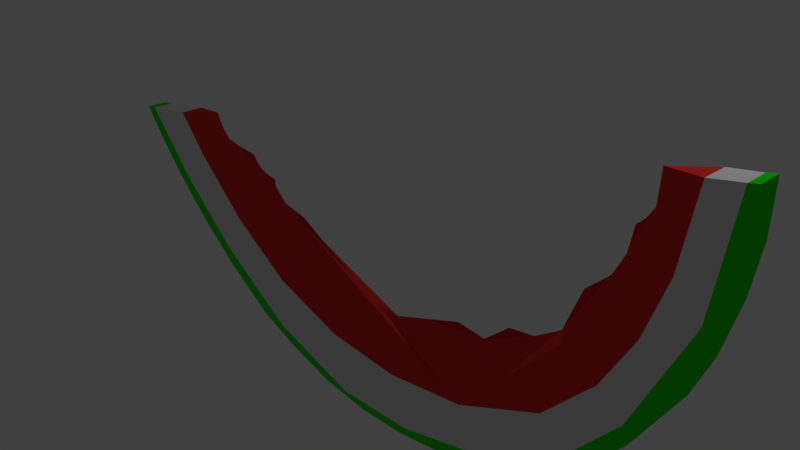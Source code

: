 # Source: organik4.blend  (saved by Blender 2.79.0; exported with 4.5.12 LTS)
import bpy
from mathutils import Matrix  # noqa: F401  (used for matrix-valued properties, if any)

bpy.ops.wm.read_factory_settings(use_empty=True)
scene = bpy.context.scene
scene.name = 'Scene'

# ---- collections
col_collection_1 = bpy.data.collections.new('Collection 1'); scene.collection.children.link(col_collection_1)

# ---- materials (node trees are filled in below, after node groups)
mat_material_001 = bpy.data.materials.new('Material.001')
mat_material_001.alpha_threshold = 0.0
mat_material_001.use_transparent_shadow = False
mat_material_001.diffuse_color = (0.8, 0.03832, 0.03095, 1.0)
mat_material_001.roughness = 0.5
mat_material_002 = bpy.data.materials.new('Material.002')
mat_material_002.alpha_threshold = 0.0
mat_material_002.use_transparent_shadow = False
mat_material_002.roughness = 0.5
mat_material_003 = bpy.data.materials.new('Material.003')
mat_material_003.alpha_threshold = 0.0
mat_material_003.use_transparent_shadow = False
mat_material_003.diffuse_color = (0.01726, 0.8, 0.0, 1.0)
mat_material_003.roughness = 0.5

# ---- material node trees

# ---- world
world_world = bpy.data.worlds.new('World'); scene.world = world_world
world_world.color = (0.05088, 0.05088, 0.05088)
world_world.use_sun_shadow = False
world_world.sun_shadow_jitter_overblur = 0.0
world_world.cycles.sampling_method = 'MANUAL'

# ---- cameras
cam_camera = bpy.data.cameras.new('Camera')
cam_camera.clip_end = 100.0
cam_camera.lens = 35.0
cam_camera.sensor_width = 32.0
cam_camera.sensor_height = 18.0
cam_camera.ortho_scale = 7.314
cam_camera.dof.focus_distance = 0.0
cam_camera.dof.aperture_fstop = 128.0

# ---- lights
light_lamp = bpy.data.lights.new('Lamp', 'POINT')
light_lamp.transmission_factor = 0.0
light_lamp.cutoff_distance = 30.0
light_lamp.energy = 100.0
light_lamp.shadow_buffer_clip_start = 1.001
light_lamp.shadow_soft_size = 0.1
light_lamp.shadow_maximum_resolution = 0.006
light_lamp.use_absolute_resolution = True

# ---- meshes
me_circle = bpy.data.meshes.new('Circle')
me_circle.from_pydata([(-2.215, 0.7719, 0.1758), (-2.607, 0.807, 0.1758), (-2.805, 0.837, 0.1758), (-2.934, 0.951, 0.1758), (-3.075, 1.174, 0.1758), (-3.819, 1.023, 4.088e-08), (-4.726, 0.8655, 4.376e-08), (-4.918, 0.8438, 5.881e-08), (-4.568, 0.3847, 3.487e-08), (-4.172, -0.05931, 1.332e-08), (-3.818, -0.4082, -2.88e-10), (-3.407, -0.7699, -1.943e-08), (-2.87, -1.186, -1.64e-07), (-2.073, -1.692, -7.799e-08), (-1.415, -1.95, -9.807e-08), (-0.6018, -2.17, -1.098e-07), (0.1564, -2.244, -1.138e-07), (0.8794, -2.208, -1.113e-07), (1.719, -2.054, -1.024e-07), (2.489, -1.766, -8.468e-08), (3.151, -1.391, -6.203e-08), (3.677, -0.9358, -3.446e-08), (4.117, -0.4153, -2.954e-09), (4.504, 0.2575, 4.103e-08), (4.711, 0.7996, 7.248e-08), (4.866, 1.485, 1.169e-07), (4.922, 2.646, 2.051e-07), (-1.733, 0.4424, 0.1758), (-1.737, 0.5412, 0.1758), (-1.949, 0.575, 0.1758), (-2.046, 0.6146, 0.1758), (-2.136, 0.6766, 0.1758), (4.932, 2.065, 1.61e-07), (4.473, 2.567, 1.902e-07), (4.018, 2.491, 0.1758), (-1.522, 0.2538, 0.1758), (-1.129, 0.1829, 0.1758), (-0.6911, -0.04184, 0.1758), (-0.1717, -0.3028, 0.1758), (0.3839, -0.5367, 0.1758), (0.7313, -0.5261, 0.1758), (1.142, -0.3707, 0.1758), (1.743, -0.1429, 0.1758), (2.145, -0.1776, 0.1758), (2.483, 0.1317, 0.1758), (2.821, 0.1876, 0.1758), (3.16, 0.4244, 0.1758), (4.005, 2.101, 0.1758), (3.373, 1.003, 0.1758), (3.65, 1.273, 0.1758), (3.782, 1.552, 0.1758), (3.832, 1.868, 0.1758), (3.928, 1.966, 0.1758), (-3.378, 0.4435, 1.258e-07), (-2.546, -0.3077, -7.802e-08), (-1.557, -0.9338, -1.339e-07), (-0.3969, -1.294, -1.657e-07), (0.748, -1.357, -1.706e-07), (1.908, -1.17, -1.528e-07), (3.069, -0.6225, -1.023e-07), (3.713, 0.09667, -3.63e-08), (4.092, 0.8158, 2.974e-08), (4.329, 1.582, 1e-07), (4.811, 2.621, 1.99e-07), (-3.916, -0.05002, -3.966e-08), (-2.888, -0.9342, -1.287e-07), (-1.625, -1.725, -1.923e-07), (-0.2059, -2.14, -2.304e-07), (0.9945, -2.07, -2.245e-07), (2.304, -1.702, -1.916e-07), (3.38, -1.022, -1.304e-07), (4.658, 1.222, 7.259e-08), (4.05, -0.1974, -5.585e-08), (-3.819, 1.023, 0.3246), (-4.726, 0.8655, 0.2989), (-4.918, 0.8438, 0.2989), (-4.568, 0.3847, 0.2989), (-4.172, -0.05931, 0.2989), (-3.818, -0.4082, 0.2989), (-3.407, -0.7699, 0.2989), (-2.87, -1.186, 0.2989), (-2.073, -1.692, 0.2989), (-1.415, -1.95, 0.2989), (-0.6018, -2.17, 0.2989), (0.1564, -2.244, 0.2989), (0.8794, -2.208, 0.2989), (1.719, -2.054, 0.2989), (2.489, -1.766, 0.2989), (3.151, -1.391, 0.2989), (3.677, -0.9358, 0.2989), (4.117, -0.4153, 0.2989), (4.504, 0.2575, 0.2989), (4.711, 0.7996, 0.2989), (4.866, 1.485, 0.2989), (4.922, 2.646, 0.2989), (4.932, 2.065, 0.2989), (4.473, 2.567, 0.3246), (-3.378, 0.4435, 0.2989), (-2.546, -0.3077, 0.2989), (-1.557, -0.9338, 0.2989), (-0.3969, -1.294, 0.2989), (0.748, -1.357, 0.2989), (1.908, -1.17, 0.2989), (3.069, -0.6225, 0.2989), (3.713, 0.09667, 0.2989), (4.092, 0.8158, 0.2989), (4.329, 1.582, 0.2989), (4.811, 2.621, 0.2989), (-3.916, -0.05002, 0.2989), (-2.888, -0.9342, 0.2989), (-1.625, -1.725, 0.2989), (-0.2059, -2.14, 0.2989), (0.9945, -2.07, 0.2989), (2.304, -1.702, 0.2989), (3.38, -1.022, 0.2989), (4.658, 1.222, 0.2989), (4.05, -0.1974, 0.2989)], [], [(6, 5, 53, 54, 55, 56, 57, 58, 59, 60, 61, 62, 33, 63, 71, 72, 70, 69, 68, 67, 66, 65, 64), (71, 63, 26, 32, 25, 24, 23, 22, 21, 20, 19, 18, 17, 16, 15, 14, 13, 12, 11, 10, 9, 8, 7, 6, 64, 65, 66, 67, 68, 69, 70, 72), (74, 108, 109, 110, 111, 112, 113, 114, 116, 115, 107, 96, 106, 105, 104, 103, 102, 101, 100, 99, 98, 97, 73), (115, 116, 114, 113, 112, 111, 110, 109, 108, 74, 75, 76, 77, 78, 79, 80, 81, 82, 83, 84, 85, 86, 87, 88, 89, 90, 91, 92, 93, 95, 94, 107), (59, 60, 104, 103), (22, 90, 89, 21), (9, 77, 76, 8), (60, 61, 105, 104), (23, 91, 90, 22), (10, 78, 77, 9), (61, 62, 106, 105), (24, 92, 91, 23), (11, 79, 78, 10), (33, 96, 107, 63), (25, 93, 92, 24), (12, 80, 79, 11), (32, 95, 93, 25), (13, 81, 80, 12), (63, 107, 94, 26), (62, 33, 96, 106), (14, 82, 81, 13), (5, 53, 97, 73), (15, 83, 82, 14), (53, 54, 98, 97), (16, 84, 83, 15), (54, 55, 99, 98), (17, 85, 84, 16), (55, 56, 100, 99), (18, 86, 85, 17), (56, 57, 101, 100), (19, 87, 86, 18), (6, 74, 73, 5), (26, 94, 95, 32), (57, 58, 102, 101), (20, 88, 87, 19), (7, 75, 74, 6), (58, 59, 103, 102), (21, 89, 88, 20), (8, 76, 75, 7), (1, 2, 3, 4, 73, 97, 98, 99, 100, 101, 102, 103, 104, 105, 106, 96, 34, 47, 52, 51, 50, 49, 48, 46, 45, 44, 43, 42, 41, 40, 39, 38, 37, 36, 35, 27, 28, 29, 30, 31, 0), (2, 1, 0, 31, 30, 29, 28, 27, 35, 36, 37, 38, 39, 40, 41, 42, 43, 44, 45, 46, 48, 49, 50, 51, 52, 47, 34, 33, 62, 61, 60, 59, 58, 57, 56, 55, 54, 53, 5, 4, 3), (34, 96, 33), (5, 73, 4)])
me_circle.polygons.foreach_set('material_index', [1, 2, 1, 2, 0, 2, 2, 0, 2, 2, 0, 2, 2, 1, 2, 2, 2, 2, 2, 0, 2, 0, 2, 0, 2, 0, 2, 0, 2, 0, 2, 1, 2, 0, 2, 2, 0, 2, 2, 0, 0, 0, 0])
me_circle.materials.append(mat_material_001)
me_circle.materials.append(mat_material_002)
me_circle.materials.append(mat_material_003)
me_circle.use_remesh_preserve_volume = False
me_circle.use_remesh_preserve_attributes = False
me_circle.use_mirror_vertex_groups = False
me_circle.update()

# ---- objects
ob_circle = bpy.data.objects.new('Circle', me_circle)
ob_lamp = bpy.data.objects.new('Lamp', light_lamp)
ob_camera = bpy.data.objects.new('Camera', cam_camera)

# ---- transforms, parenting, visibility, modifiers, constraints
ob_circle.location = (0.0, 0.0, 0.0)
ob_circle.rotation_euler = (1.571, 0.0, 0.0)
ob_circle.lineart.crease_threshold = 0.0
ob_lamp.location = (4.076, 1.005, 5.904)
ob_lamp.rotation_euler = (0.6503, 0.05522, 1.866)
ob_lamp.lock_rotations_4d = False
ob_lamp.empty_display_type = 'ARROWS'
ob_lamp.color = (0.0, 0.0, 0.0, 0.0)
ob_lamp.lineart.crease_threshold = 0.0
ob_camera.location = (7.481, -6.508, 5.344)
ob_camera.rotation_euler = (1.109, 0.0, 0.8149)
ob_camera.lock_rotations_4d = False
ob_camera.empty_display_type = 'ARROWS'
ob_camera.color = (0.0, 0.0, 0.0, 0.0)
ob_camera.display_type = 'WIRE'
ob_camera.lineart.crease_threshold = 0.0

# ---- collection membership
col_collection_1.objects.link(ob_circle)
col_collection_1.objects.link(ob_lamp)
col_collection_1.objects.link(ob_camera)

# ---- scene / render settings (as saved in the file)
scene.camera = ob_camera
scene.frame_start = 1; scene.frame_end = 250; scene.frame_set(1)
scene.render.engine = 'BLENDER_EEVEE_NEXT'
scene.render.resolution_percentage = 50
scene.render.dither_intensity = 0.0
scene.cycles.use_denoising = False
scene.cycles.samples = 128
scene.cycles.sampling_pattern = 'TABULATED_SOBOL'
scene.cycles.use_adaptive_sampling = False
scene.cycles.use_light_tree = False
scene.cycles.blur_glossy = 0.0
scene.cycles.sample_clamp_indirect = 0.0
scene.view_settings.view_transform = 'Standard'
bpy.context.view_layer.update()
